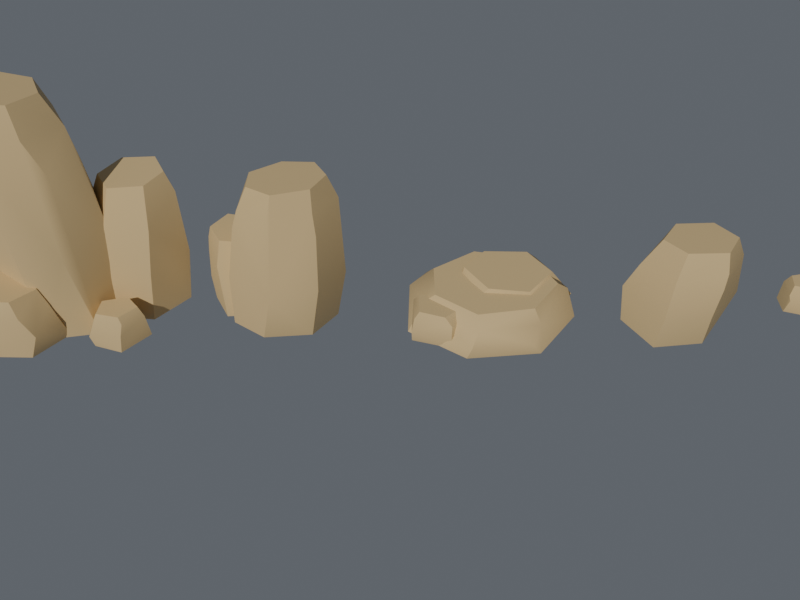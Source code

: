 # Source: rocas_entorno.blend  (saved by Blender 5.2.45; exported with 4.5.12 LTS)
import bpy
from mathutils import Matrix  # noqa: F401  (used for matrix-valued properties, if any)

bpy.ops.wm.read_factory_settings(use_empty=True)
scene = bpy.context.scene
scene.name = 'Scene'

# ---- collections
col_collection = bpy.data.collections.new('Collection'); scene.collection.children.link(col_collection)

# ---- materials (node trees are filled in below, after node groups)
mat_m_camino_rocas = bpy.data.materials.new('M_Camino_Rocas')

# ---- node groups
ng_smooth_by_angle = bpy.data.node_groups.new('Smooth by Angle', 'GeometryNodeTree')
_s = ng_smooth_by_angle.interface.new_socket(name='Mesh', in_out='OUTPUT', socket_type='NodeSocketGeometry')
_s = ng_smooth_by_angle.interface.new_socket(name='Mesh', in_out='INPUT', socket_type='NodeSocketGeometry')
_s = ng_smooth_by_angle.interface.new_socket(name='Angle', in_out='INPUT', socket_type='NodeSocketFloat')
_s.subtype = 'ANGLE'
_s.default_value = 0.5236
_s.min_value = 0.0
_s.max_value = 3.142
_s.description = 'Maximum face angle for smooth edges'
_s = ng_smooth_by_angle.interface.new_socket(name='Ignore Sharpness', in_out='INPUT', socket_type='NodeSocketBool')
_s.force_non_field = True
ng_smooth_by_angle.is_modifier = True
_N = ng_smooth_by_angle.nodes; _L = ng_smooth_by_angle.links
n0 = _N.new('GeometryNodeSetShadeSmooth'); n0.name = 'Set Shade Smooth'; n0.location = (120, -80)
n0.domain = 'EDGE'
n1 = _N.new('GeometryNodeSetShadeSmooth'); n1.name = 'Set Shade Smooth.001'; n1.location = (300, -80)
n2 = _N.new('NodeGroupOutput'); n2.name = 'Group Output'; n2.location = (480, -80)
n3 = _N.new('GeometryNodeInputMeshEdgeAngle'); n3.name = 'Edge Angle'; n3.location = (-440, -240)
n4 = _N.new('NodeGroupInput'); n4.name = 'Group Input'; n4.location = (-80, -80)
n5 = _N.new('GeometryNodeInputEdgeSmooth'); n5.name = 'Is Edge Smooth'; n5.location = (-260, -120)
n6 = _N.new('GeometryNodeInputShadeSmooth'); n6.name = 'Is Shade Smooth'; n6.location = (-440, -397)
n7 = _N.new('FunctionNodeCompare'); n7.name = 'Compare'; n7.location = (-260, -260)
n7.operation = 'LESS_EQUAL'
n8 = _N.new('FunctionNodeBooleanMath'); n8.name = 'Boolean Math.001'; n8.location = (-80, -260)
n9 = _N.new('NodeGroupInput'); n9.name = 'Group Input.001'; n9.location = (-440, -329)
n10 = _N.new('NodeGroupInput'); n10.name = 'Group Input.002'; n10.location = (-259, -189)
n11 = _N.new('FunctionNodeBooleanMath'); n11.name = 'Boolean Math'; n11.location = (-80, -149)
n11.operation = 'OR'
n12 = _N.new('FunctionNodeBooleanMath'); n12.name = 'Boolean Math.002'; n12.location = (-260, -380)
n12.operation = 'OR'
n13 = _N.new('NodeGroupInput'); n13.name = 'Group Input.003'; n13.location = (-440, -460)
_L.new(n3.outputs[0], n7.inputs[0])
_L.new(n1.outputs[0], n2.inputs[0])
_L.new(n9.outputs[1], n7.inputs[1])
_L.new(n7.outputs[0], n8.inputs[0])
_L.new(n4.outputs[0], n0.inputs[0])
_L.new(n0.outputs[0], n1.inputs[0])
_L.new(n8.outputs[0], n0.inputs[2])
_L.new(n10.outputs[2], n11.inputs[1])
_L.new(n5.outputs[0], n11.inputs[0])
_L.new(n11.outputs[0], n0.inputs[1])
_L.new(n13.outputs[2], n12.inputs[1])
_L.new(n6.outputs[0], n12.inputs[0])
_L.new(n12.outputs[0], n8.inputs[1])
n2.is_active_output = True

# ---- material node trees
mat_m_camino_rocas.use_nodes = True; mat_m_camino_rocas.node_tree.nodes.clear()
_N = mat_m_camino_rocas.node_tree.nodes; _L = mat_m_camino_rocas.node_tree.links
n0 = _N.new('ShaderNodeOutputMaterial'); n0.name = 'Material'; n0.location = (300, 0)
n1 = _N.new('ShaderNodeBsdfPrincipled'); n1.name = 'BSDF Principista'; n1.location = (0, 0)
n1.inputs[0].default_value = (0.68, 0.52, 0.28, 1.0)
n1.inputs[2].default_value = 0.85
n1.inputs[10].default_value = 0.005
_L.new(n1.outputs[0], n0.inputs[0])
n0.is_active_output = True

# ---- world
world_w_001 = bpy.data.worlds.new('W.001'); scene.world = world_w_001
world_w_001.use_nodes = True; world_w_001.node_tree.nodes.clear()
_N = world_w_001.node_tree.nodes; _L = world_w_001.node_tree.links
n0 = _N.new('ShaderNodeBackground'); n0.name = 'Fondo'; n0.location = (-200, 100)
n0.inputs[0].default_value = (0.2, 0.22, 0.25, 1.0)
n0.inputs[1].default_value = 0.6
n1 = _N.new('ShaderNodeOutputWorld'); n1.name = 'Entorno'; n1.location = (200, 100)
_L.new(n0.outputs[0], n1.inputs[0])
n1.is_active_output = True

# ---- cameras
cam_camera_004 = bpy.data.cameras.new('Camera.004')
cam_camera_004.lens = 42.0

# ---- lights
light_sun_014 = bpy.data.lights.new('Sun.014', 'SUN')
light_sun_014.color = (1.0, 0.94, 0.82)
light_sun_014.energy = 2.4

# ---- meshes
me_roca_formacion_grande_003 = bpy.data.meshes.new('roca_formacion_grande.003')
me_roca_formacion_grande_003.from_pydata([(0.4882, 0.009792, -0.1), (0.2794, 0.3996, -0.1), (-0.07624, 0.4352, -0.1), (-0.4509, 0.1972, -0.1), (-0.4592, -0.1431, -0.1), (-0.08045, -0.4516, -0.1), (0.3154, -0.3642, -0.1), (0.4721, -0.06744, 0.6479), (0.2502, 0.3782, 0.7096), (-0.1482, 0.4256, 0.6714), (-0.4906, 0.1526, 0.6818), (-0.4913, -0.2191, 0.6398), (-0.1497, -0.4454, 0.6535), (0.2063, -0.4443, 0.6973), (0.3812, -0.06958, 1.376), (0.1519, 0.3101, 1.387), (-0.2123, 0.3166, 1.348), (-0.5414, 0.1489, 1.396), (-0.5509, -0.2072, 1.395), (-0.1658, -0.4441, 1.394), (0.2338, -0.3618, 1.399), (0.336, -0.09946, 1.671), (0.1401, 0.2228, 1.666), (-0.2329, 0.2759, 1.694), (-0.5216, 0.1002, 1.725), (-0.4818, -0.2577, 1.744), (-0.2606, -0.4563, 1.734), (0.1193, -0.3846, 1.699), (0.1925, -0.06541, 1.914), (0.06549, 0.1719, 1.913), (-0.2279, 0.2123, 1.94), (-0.4599, 0.04943, 1.973), (-0.4724, -0.206, 1.99), (-0.2134, -0.3803, 1.977), (0.05758, -0.321, 1.946), (0.9578, 0.1324, -0.1), (0.736, 0.4644, -0.1), (0.3375, 0.4308, -0.1), (0.1404, 0.1575, -0.1), (0.3744, -0.15, -0.1), (0.7137, -0.1734, -0.1), (0.9941, 0.1976, 0.3561), (0.8121, 0.4503, 0.3657), (0.3531, 0.4645, 0.3234), (0.1555, 0.1954, 0.3758), (0.3709, -0.1523, 0.3294), (0.7532, -0.1545, 0.3506), (0.9625, 0.1995, 0.7873), (0.7646, 0.4779, 0.7909), (0.4264, 0.486, 0.775), (0.2321, 0.2034, 0.7889), (0.4344, -0.1034, 0.7657), (0.7904, -0.1012, 0.7443), (0.9686, 0.1778, 0.9509), (0.7873, 0.4591, 0.9531), (0.4371, 0.4405, 0.9308), (0.3011, 0.1946, 0.9116), (0.4345, -0.02783, 0.9104), (0.7598, -0.04634, 0.9292), (0.8971, 0.199, 1.119), (0.7771, 0.4156, 1.121), (0.503, 0.4193, 1.102), (0.3613, 0.2029, 1.08), (0.496, -0.003559, 1.08), (0.7805, 0.01076, 1.1), (0.0745, -0.3841, -0.1), (-0.1271, -0.1748, -0.1), (-0.4534, -0.17, -0.1), (-0.6651, -0.4459, -0.1), (-0.4786, -0.6795, -0.1), (-0.1445, -0.6736, -0.1), (0.06909, -0.4695, 0.1018), (-0.1295, -0.167, 0.1319), (-0.5002, -0.1888, 0.09853), (-0.6967, -0.445, 0.107), (-0.4955, -0.6763, 0.1479), (-0.06138, -0.6844, 0.1257), (0.007659, -0.4674, 0.2912), (-0.1481, -0.2145, 0.2718), (-0.5034, -0.2466, 0.2951), (-0.6618, -0.4874, 0.3123), (-0.4578, -0.6972, 0.3018), (-0.1523, -0.6901, 0.311), (-0.02808, -0.4843, 0.3396), (-0.1745, -0.243, 0.3341), (-0.4797, -0.2578, 0.3466), (-0.6266, -0.4582, 0.3632), (-0.4794, -0.6719, 0.3682), (-0.1677, -0.6735, 0.3554), (-0.05335, -0.465, 0.4372), (-0.2122, -0.2626, 0.4332), (-0.453, -0.2667, 0.4448), (-0.6, -0.457, 0.4618), (-0.4534, -0.6655, 0.4668), (-0.1993, -0.6566, 0.4549), (0.7363, -0.3569, -0.1), (0.5659, -0.1863, -0.1), (0.2957, -0.2817, -0.1), (0.3138, -0.5165, -0.1), (0.5467, -0.5865, -0.1), (0.73, -0.3822, 0.03131), (0.556, -0.192, 0.02451), (0.3151, -0.2537, -0.01038), (0.2853, -0.5197, 0.001782), (0.566, -0.5768, 0.06092), (0.7282, -0.406, 0.1405), (0.5529, -0.2155, 0.1552), (0.3221, -0.3059, 0.1028), (0.3328, -0.49, 0.1379), (0.5444, -0.5561, 0.1492), (0.6937, -0.4063, 0.1637), (0.5607, -0.2363, 0.1532), (0.3391, -0.3034, 0.147), (0.3491, -0.5098, 0.1535), (0.5864, -0.5517, 0.1635), (0.6851, -0.3996, 0.2275), (0.5746, -0.2712, 0.2181), (0.3725, -0.3194, 0.211), (0.3713, -0.4876, 0.217), (0.564, -0.5359, 0.2271)], [], [(7, 6, 0), (6, 5, 4), (6, 4, 3), (6, 3, 2), (6, 2, 1), (6, 1, 0), (1, 8, 0), (8, 7, 0), (8, 14, 7), (14, 21, 7), (21, 20, 7), (20, 6, 7), (20, 13, 6), (13, 5, 6), (2, 9, 1), (9, 8, 1), (9, 15, 8), (15, 14, 8), (15, 21, 14), (27, 20, 21), (15, 22, 21), (22, 29, 21), (29, 28, 21), (28, 34, 21), (34, 27, 21), (27, 13, 20), (27, 26, 13), (26, 5, 13), (11, 4, 5), (26, 11, 5), (3, 9, 2), (3, 17, 9), (17, 23, 9), (23, 15, 9), (23, 30, 15), (30, 29, 15), (29, 22, 15), (34, 33, 27), (33, 26, 27), (30, 31, 29), (31, 34, 29), (34, 28, 29), (31, 33, 34), (33, 32, 26), (32, 25, 26), (25, 18, 26), (18, 11, 26), (18, 4, 11), (18, 3, 4), (18, 17, 3), (18, 24, 17), (24, 23, 17), (24, 30, 23), (24, 31, 30), (31, 32, 33), (24, 32, 31), (24, 18, 32), (18, 25, 32), (52, 35, 41), (35, 36, 41), (36, 42, 41), (42, 54, 41), (54, 53, 41), (53, 52, 41), (51, 46, 52), (46, 35, 52), (53, 64, 52), (64, 58, 52), (58, 51, 52), (40, 39, 38), (40, 38, 37), (40, 37, 36), (40, 36, 35), (46, 40, 35), (43, 49, 36), (49, 48, 36), (48, 42, 36), (37, 43, 36), (48, 54, 42), (48, 49, 54), (49, 61, 54), (61, 60, 54), (60, 53, 54), (60, 59, 53), (59, 64, 53), (45, 46, 51), (58, 63, 51), (63, 57, 51), (57, 50, 51), (50, 45, 51), (45, 40, 46), (59, 63, 64), (63, 58, 64), (45, 39, 40), (37, 44, 43), (44, 49, 43), (44, 50, 49), (50, 55, 49), (55, 61, 49), (38, 44, 37), (59, 60, 61), (55, 62, 61), (62, 63, 61), (63, 59, 61), (38, 39, 45), (50, 44, 45), (44, 38, 45), (62, 57, 63), (62, 50, 57), (62, 55, 50), (74, 73, 68), (73, 67, 68), (67, 66, 65), (67, 65, 70), (67, 70, 69), (67, 69, 68), (69, 74, 68), (69, 75, 74), (75, 80, 74), (80, 92, 74), (92, 79, 74), (79, 73, 74), (79, 91, 73), (91, 72, 73), (72, 67, 73), (72, 66, 67), (81, 75, 69), (70, 76, 69), (76, 81, 69), (81, 87, 75), (87, 80, 75), (87, 93, 80), (93, 92, 80), (93, 91, 92), (91, 79, 92), (93, 94, 91), (94, 90, 91), (90, 72, 91), (77, 71, 72), (71, 65, 72), (65, 66, 72), (90, 78, 72), (78, 77, 72), (93, 87, 81), (76, 82, 81), (82, 93, 81), (65, 76, 70), (65, 71, 76), (71, 77, 76), (77, 89, 76), (89, 82, 76), (82, 94, 93), (82, 89, 94), (89, 90, 94), (89, 78, 90), (78, 89, 77), (101, 95, 96), (95, 99, 98), (95, 98, 97), (95, 97, 96), (97, 102, 96), (102, 101, 96), (102, 106, 101), (106, 95, 101), (106, 105, 95), (105, 99, 95), (98, 103, 97), (103, 107, 97), (107, 102, 97), (107, 112, 102), (112, 106, 102), (112, 117, 106), (117, 116, 106), (116, 115, 106), (115, 105, 106), (115, 114, 105), (114, 104, 105), (104, 99, 105), (104, 103, 99), (103, 98, 99), (113, 108, 103), (108, 107, 103), (104, 113, 103), (108, 112, 107), (108, 118, 112), (118, 117, 112), (118, 119, 117), (119, 115, 117), (115, 116, 117), (119, 114, 115), (119, 109, 114), (109, 104, 114), (109, 113, 104), (109, 119, 113), (119, 118, 113), (118, 108, 113)])
me_roca_formacion_grande_003.polygons.foreach_set('use_smooth', [True] * 196)
me_roca_formacion_grande_003.materials.append(mat_m_camino_rocas)
me_roca_formacion_grande_003.update()
me_roca_mediana_estratificada_003 = bpy.data.meshes.new('roca_mediana_estratificada.003')
me_roca_mediana_estratificada_003.from_pydata([(0.4416, -0.03737, -0.1), (0.3206, 0.3109, -0.1), (-0.1041, 0.3868, -0.1), (-0.4398, 0.1312, -0.1), (-0.4093, -0.1806, -0.1), (-0.1379, -0.3591, -0.1), (0.2552, -0.3092, -0.1), (0.5252, -0.06128, 0.3754), (0.2957, 0.3128, 0.4056), (-0.08032, 0.3974, 0.4276), (-0.3418, 0.1817, 0.4158), (-0.3905, -0.2266, 0.4059), (-0.03914, -0.4605, 0.3741), (0.337, -0.3751, 0.4135), (0.4893, -0.06281, 0.8838), (0.3269, 0.2346, 0.8883), (-0.0225, 0.3131, 0.8735), (-0.272, 0.163, 0.8727), (-0.3161, -0.2067, 0.8857), (-0.01576, -0.377, 0.8716), (0.3402, -0.319, 0.8893), (0.4944, -0.05911, 1.086), (0.3578, 0.1792, 1.067), (0.01122, 0.2707, 1.042), (-0.2163, 0.1314, 1.032), (-0.2656, -0.2145, 1.047), (-0.0142, -0.3535, 1.069), (0.3204, -0.2974, 1.089), (0.4102, -0.05105, 1.275), (0.2956, 0.1634, 1.253), (0.03599, 0.1994, 1.23), (-0.1946, 0.04903, 1.221), (-0.1832, -0.1775, 1.234), (0.02247, -0.324, 1.259), (0.3115, -0.2605, 1.278), (0.008606, 0.1574, -0.1), (-0.134, 0.3935, -0.1), (-0.4861, 0.3622, -0.1), (-0.6209, 0.1381, -0.1), (-0.4834, -0.1073, -0.1), (-0.1425, -0.07213, -0.1), (-0.000843, 0.1509, 0.1289), (-0.1658, 0.3886, 0.1949), (-0.4716, 0.4306, 0.1955), (-0.6369, 0.1319, 0.1401), (-0.4585, -0.08993, 0.1437), (-0.1649, -0.1021, 0.1507), (-0.08838, 0.1768, 0.4259), (-0.2534, 0.3941, 0.3774), (-0.485, 0.3956, 0.4084), (-0.6341, 0.1772, 0.3949), (-0.5268, -0.04838, 0.3749), (-0.1788, -0.03155, 0.4328), (-0.09181, 0.1577, 0.4723), (-0.254, 0.3984, 0.4905), (-0.4993, 0.3941, 0.5038), (-0.6264, 0.1926, 0.5037), (-0.5129, -0.004195, 0.4882), (-0.2442, -0.02893, 0.4721), (-0.1628, 0.1824, 0.5851), (-0.2714, 0.3451, 0.6013), (-0.4851, 0.3661, 0.6157), (-0.5967, 0.1801, 0.615), (-0.493, 0.01022, 0.5984), (-0.272, 0.006063, 0.5839)], [], [(13, 0, 7), (0, 1, 7), (1, 22, 7), (22, 21, 7), (21, 13, 7), (12, 6, 13), (6, 0, 13), (21, 20, 13), (20, 12, 13), (6, 5, 4), (6, 4, 3), (6, 3, 2), (6, 2, 1), (6, 1, 0), (2, 9, 1), (9, 8, 1), (8, 22, 1), (8, 15, 22), (15, 29, 22), (29, 21, 22), (29, 28, 21), (28, 34, 21), (34, 27, 21), (27, 20, 21), (11, 4, 12), (4, 5, 12), (5, 6, 12), (20, 27, 12), (27, 33, 12), (33, 26, 12), (26, 25, 12), (25, 18, 12), (18, 11, 12), (3, 9, 2), (3, 10, 9), (10, 17, 9), (17, 16, 9), (16, 15, 9), (15, 8, 9), (23, 29, 15), (16, 23, 15), (30, 31, 29), (31, 28, 29), (23, 30, 29), (31, 33, 28), (33, 34, 28), (33, 27, 34), (18, 3, 11), (3, 4, 11), (31, 32, 33), (32, 25, 33), (25, 26, 33), (31, 18, 25), (32, 31, 25), (31, 17, 18), (17, 3, 18), (17, 10, 3), (31, 24, 17), (24, 23, 17), (23, 16, 17), (24, 30, 23), (24, 31, 30), (36, 41, 35), (41, 46, 35), (46, 40, 35), (40, 39, 38), (40, 38, 37), (40, 37, 36), (40, 36, 35), (37, 43, 36), (43, 54, 36), (54, 42, 36), (42, 41, 36), (42, 47, 41), (47, 53, 41), (53, 52, 41), (52, 46, 41), (51, 45, 46), (45, 39, 46), (39, 40, 46), (52, 58, 46), (58, 51, 46), (38, 43, 37), (38, 50, 43), (50, 56, 43), (56, 55, 43), (55, 54, 43), (55, 61, 54), (61, 60, 54), (60, 53, 54), (53, 47, 54), (47, 42, 54), (60, 59, 53), (59, 52, 53), (59, 64, 52), (64, 58, 52), (50, 44, 51), (44, 39, 51), (39, 45, 51), (58, 63, 51), (63, 62, 51), (62, 56, 51), (56, 50, 51), (44, 38, 39), (64, 63, 58), (44, 50, 38), (62, 61, 56), (61, 55, 56), (62, 60, 61), (62, 64, 60), (64, 59, 60), (62, 63, 64)])
me_roca_mediana_estratificada_003.polygons.foreach_set('use_smooth', [True] * 112)
me_roca_mediana_estratificada_003.materials.append(mat_m_camino_rocas)
me_roca_mediana_estratificada_003.update()
me_roca_baja_apilada_003 = bpy.data.meshes.new('roca_baja_apilada.003')
me_roca_baja_apilada_003.from_pydata([(0.7205, -0.01335, -0.08), (0.4065, 0.441, -0.08), (-0.1226, 0.5146, -0.08), (-0.5896, 0.1804, -0.08), (-0.6638, -0.2618, -0.08), (-0.1862, -0.568, -0.08), (0.4055, -0.4839, -0.08), (0.6561, 0.08852, 0.03821), (0.3803, 0.4436, 0.077), (-0.2029, 0.5877, 0.01464), (-0.6645, 0.1654, 0.06648), (-0.5798, -0.1941, 0.008564), (-0.1503, -0.5828, 0.03232), (0.337, -0.4891, 0.01024), (0.6467, 0.06888, 0.1547), (0.4465, 0.3729, 0.1291), (-0.142, 0.5305, 0.1432), (-0.5165, 0.241, 0.1563), (-0.5356, -0.1787, 0.1771), (-0.1007, -0.5063, 0.1561), (0.3957, -0.389, 0.1398), (0.5705, -0.01261, 0.1742), (0.379, 0.3646, 0.1767), (-0.08473, 0.4777, 0.1737), (-0.52, 0.177, 0.1668), (-0.443, -0.203, 0.1628), (-0.07133, -0.4603, 0.1639), (0.3847, -0.3342, 0.1688), (0.5523, 0.01195, 0.2449), (0.3644, 0.3438, 0.247), (-0.124, 0.4249, 0.2434), (-0.4664, 0.1813, 0.2373), (-0.4502, -0.1604, 0.2333), (-0.1103, -0.3955, 0.2339), (0.3425, -0.3081, 0.2392), (0.6607, 0.165, -0.08), (0.4074, 0.4333, -0.08), (-0.04989, 0.4905, -0.08), (-0.3447, 0.1342, -0.08), (-0.02302, -0.2139, -0.08), (0.4013, -0.2559, -0.08), (0.6938, 0.1342, 0.04318), (0.3588, 0.5153, 0.07927), (-0.0666, 0.5038, 0.02007), (-0.2895, 0.09631, 0.0323), (-0.1258, -0.208, 0.08153), (0.357, -0.2107, 0.05086), (0.5899, 0.1742, 0.1518), (0.402, 0.4461, 0.1838), (-0.1055, 0.4144, 0.1535), (-0.2481, 0.1243, 0.1743), (-0.09676, -0.1453, 0.1975), (0.3455, -0.191, 0.1511), (0.5644, 0.1458, 0.1926), (0.3596, 0.4157, 0.2005), (-0.03812, 0.4299, 0.2079), (-0.2416, 0.1147, 0.2071), (-0.03555, -0.1464, 0.1993), (0.3564, -0.1568, 0.1919), (0.5133, 0.146, 0.2626), (0.3213, 0.3997, 0.271), (-0.04242, 0.384, 0.2783), (-0.2126, 0.1559, 0.2778), (-0.02093, -0.1094, 0.2692), (0.3114, -0.1297, 0.2622), (-0.09568, -0.2453, -0.08), (-0.3407, 0.004065, -0.08), (-0.6225, -0.08222, -0.08), (-0.6286, -0.3667, -0.08), (-0.3074, -0.4517, -0.08), (-0.1293, -0.2547, 0.06033), (-0.3433, 0.001734, 0.0615), (-0.6168, -0.07824, 0.03352), (-0.6308, -0.3982, 0.04259), (-0.3113, -0.4767, 0.06564), (-0.1424, -0.2212, 0.1442), (-0.3479, -0.01846, 0.09926), (-0.6241, -0.119, 0.1456), (-0.6106, -0.3618, 0.1441), (-0.3091, -0.4463, 0.1399), (-0.1952, -0.2382, 0.1334), (-0.3197, -0.05067, 0.1318), (-0.5899, -0.1081, 0.1391), (-0.615, -0.335, 0.1453), (-0.3639, -0.4356, 0.1421), (-0.2136, -0.2498, 0.1953), (-0.3514, -0.08601, 0.1936), (-0.578, -0.1317, 0.2009), (-0.5716, -0.3482, 0.207), (-0.368, -0.406, 0.2035)], [], [(16, 8, 9), (8, 1, 9), (1, 2, 9), (2, 3, 9), (3, 10, 9), (10, 17, 9), (17, 16, 9), (17, 30, 16), (30, 29, 16), (29, 8, 16), (29, 15, 8), (15, 1, 8), (15, 7, 1), (7, 0, 1), (0, 6, 5), (0, 5, 4), (0, 4, 3), (0, 3, 2), (0, 2, 1), (4, 10, 3), (4, 18, 10), (18, 31, 10), (31, 17, 10), (31, 30, 17), (31, 33, 30), (33, 34, 30), (34, 28, 30), (28, 29, 30), (28, 14, 29), (14, 15, 29), (14, 7, 15), (14, 0, 7), (14, 20, 0), (20, 6, 0), (5, 12, 4), (12, 18, 4), (12, 19, 18), (19, 33, 18), (33, 32, 18), (32, 31, 18), (32, 33, 31), (19, 34, 33), (20, 28, 34), (19, 20, 34), (20, 14, 28), (13, 6, 20), (19, 13, 20), (13, 12, 6), (12, 5, 6), (13, 19, 12), (60, 48, 42), (48, 41, 42), (41, 35, 42), (35, 36, 42), (36, 37, 42), (37, 43, 42), (43, 55, 42), (55, 60, 42), (55, 61, 60), (61, 64, 60), (64, 59, 60), (59, 48, 60), (59, 47, 48), (47, 41, 48), (47, 59, 41), (59, 58, 41), (58, 40, 41), (40, 35, 41), (40, 39, 38), (40, 38, 37), (40, 37, 36), (40, 36, 35), (38, 43, 37), (38, 49, 43), (49, 55, 43), (49, 61, 55), (49, 62, 61), (62, 64, 61), (52, 58, 64), (58, 59, 64), (62, 63, 64), (63, 45, 64), (45, 52, 64), (52, 40, 58), (52, 45, 40), (45, 39, 40), (45, 56, 38), (56, 62, 38), (62, 49, 38), (39, 45, 38), (51, 63, 62), (56, 51, 62), (51, 45, 63), (51, 56, 45), (71, 65, 66), (65, 69, 68), (65, 68, 67), (65, 67, 66), (67, 72, 66), (72, 71, 66), (76, 81, 71), (81, 75, 71), (75, 65, 71), (72, 77, 71), (77, 87, 71), (87, 76, 71), (75, 70, 65), (70, 74, 65), (74, 69, 65), (68, 73, 67), (73, 77, 67), (77, 72, 67), (87, 86, 76), (86, 81, 76), (86, 75, 81), (85, 79, 75), (79, 70, 75), (86, 85, 75), (73, 83, 77), (83, 88, 77), (88, 87, 77), (88, 85, 87), (85, 86, 87), (79, 74, 70), (79, 84, 74), (84, 73, 74), (73, 69, 74), (73, 68, 69), (84, 88, 73), (88, 78, 73), (78, 83, 73), (88, 89, 85), (89, 79, 85), (89, 84, 79), (78, 88, 83), (84, 89, 88)])
me_roca_baja_apilada_003.polygons.foreach_set('use_smooth', [True] * 136)
me_roca_baja_apilada_003.materials.append(mat_m_camino_rocas)
me_roca_baja_apilada_003.update()
me_roca_mediana_angular_003 = bpy.data.meshes.new('roca_mediana_angular.003')
me_roca_mediana_angular_003.from_pydata([(0.4139, -0.0002247, -0.1), (0.1946, 0.3343, -0.1), (-0.2328, 0.3243, -0.1), (-0.3934, -0.0168, -0.1), (-0.1779, -0.3539, -0.1), (0.2265, -0.2894, -0.1), (0.5024, -0.001004, 0.2182), (0.2173, 0.3255, 0.2129), (-0.1677, 0.3111, 0.2255), (-0.4239, 0.008347, 0.242), (-0.1504, -0.3899, 0.2142), (0.2163, -0.3696, 0.2357), (0.4646, -0.009018, 0.5261), (0.2495, 0.2403, 0.529), (-0.08369, 0.2963, 0.5143), (-0.3346, -0.04787, 0.5066), (-0.1153, -0.3491, 0.556), (0.2529, -0.3637, 0.5145), (0.4399, -0.07949, 0.6478), (0.2515, 0.2364, 0.6193), (-0.101, 0.1969, 0.5957), (-0.2383, -0.02191, 0.5953), (-0.05924, -0.3254, 0.6242), (0.2688, -0.3337, 0.6471), (0.3718, -0.07412, 0.8058), (0.2336, 0.1581, 0.7779), (-0.05787, 0.1667, 0.754), (-0.1945, -0.05252, 0.7546), (-0.04905, -0.2637, 0.7787), (0.2542, -0.2796, 0.8062)], [], [(9, 2, 3), (2, 1, 0), (2, 0, 5), (2, 5, 4), (2, 4, 3), (4, 9, 3), (4, 10, 9), (10, 16, 9), (16, 15, 9), (15, 14, 9), (14, 8, 9), (8, 2, 9), (8, 7, 2), (7, 1, 2), (5, 11, 4), (11, 10, 4), (11, 17, 10), (17, 16, 10), (28, 15, 16), (17, 23, 16), (23, 29, 16), (29, 28, 16), (27, 26, 15), (26, 14, 15), (28, 27, 15), (26, 25, 14), (25, 19, 14), (19, 7, 14), (7, 8, 14), (19, 6, 7), (6, 1, 7), (6, 0, 1), (0, 6, 5), (6, 11, 5), (6, 17, 11), (6, 18, 17), (18, 23, 17), (29, 24, 28), (24, 27, 28), (18, 29, 23), (18, 24, 29), (24, 26, 27), (24, 25, 26), (24, 12, 25), (12, 19, 25), (12, 6, 19), (12, 18, 6), (12, 24, 18)])
me_roca_mediana_angular_003.polygons.foreach_set('use_smooth', [True] * 48)
me_roca_mediana_angular_003.materials.append(mat_m_camino_rocas)
me_roca_mediana_angular_003.update()
me_rocas_cluster_pequenas_003 = bpy.data.meshes.new('rocas_cluster_pequenas.003')
me_rocas_cluster_pequenas_003.from_pydata([(-0.08522, 0.1851, -0.06), (-0.2362, 0.3312, -0.06), (-0.4346, 0.2749, -0.06), (-0.4309, 0.09613, -0.06), (-0.2143, 0.03246, -0.06), (-0.08773, 0.1893, 0.03032), (-0.2176, 0.3188, 0.008261), (-0.4272, 0.273, 0.0108), (-0.4128, 0.067, 0.07357), (-0.1966, 0.02398, 0.01247), (-0.09708, 0.1964, 0.1553), (-0.2284, 0.3157, 0.1021), (-0.4186, 0.2777, 0.1202), (-0.4215, 0.09168, 0.1132), (-0.2101, 0.04025, 0.1124), (-0.133, 0.192, 0.1428), (-0.2325, 0.3116, 0.1428), (-0.4138, 0.2503, 0.1428), (-0.4084, 0.1052, 0.1428), (-0.2335, 0.04481, 0.1428), (-0.1433, 0.187, 0.2), (-0.2359, 0.2892, 0.2), (-0.3805, 0.2517, 0.2), (-0.3953, 0.1155, 0.2), (-0.2396, 0.06905, 0.2), (0.3601, 0.1402, -0.06), (0.2571, 0.2579, -0.06), (0.08169, 0.2003, -0.06), (0.1046, 0.06674, -0.06), (0.2613, 0.02455, -0.06), (0.3784, 0.1333, 0.04596), (0.2652, 0.2555, -0.01845), (0.1014, 0.2146, 0.04773), (0.1001, 0.06546, -0.01395), (0.2594, 0.004742, -0.01042), (0.3643, 0.1264, 0.08591), (0.2689, 0.256, 0.06906), (0.1057, 0.2026, 0.1103), (0.106, 0.08644, 0.0643), (0.2689, 0.0245, 0.07538), (0.3446, 0.1422, 0.096), (0.2626, 0.2386, 0.096), (0.1258, 0.2092, 0.096), (0.1212, 0.0701, 0.096), (0.268, 0.03878, 0.096), (0.3247, 0.1432, 0.14), (0.2513, 0.2313, 0.14), (0.1335, 0.1938, 0.14), (0.1304, 0.08697, 0.14), (0.2561, 0.05319, 0.14), (0.08452, -0.2104, -0.06), (-0.01547, -0.08156, -0.06), (-0.2299, -0.1327, -0.06), (-0.2295, -0.2746, -0.06), (-0.02832, -0.3429, -0.06), (0.09634, -0.1796, 0.02863), (-0.03149, -0.05397, 0.002108), (-0.2306, -0.1153, -0.02079), (-0.2201, -0.2869, -0.01392), (-0.02577, -0.3458, -0.02634), (0.08057, -0.2151, 0.06832), (-0.02532, -0.07472, 0.08402), (-0.1964, -0.1274, 0.06744), (-0.2058, -0.2827, 0.08591), (-0.01978, -0.3099, 0.09523), (0.06887, -0.2004, 0.0804), (-0.03818, -0.09324, 0.0804), (-0.1923, -0.1361, 0.0804), (-0.194, -0.2635, 0.0804), (-0.02221, -0.3055, 0.0804), (0.04482, -0.2025, 0.12), (-0.04399, -0.1067, 0.12), (-0.1807, -0.1455, 0.12), (-0.1829, -0.2561, 0.12), (-0.04671, -0.2959, 0.12), (0.4017, -0.161, -0.06), (0.3082, -0.06092, -0.06), (0.1751, -0.09933, -0.06), (0.1909, -0.2315, -0.06), (0.3094, -0.2724, -0.06), (0.4027, -0.1629, 0.02694), (0.3172, -0.04949, 0.01407), (0.1877, -0.08829, -0.03), (0.1831, -0.2304, -0.03894), (0.3122, -0.2727, -0.0392), (0.3909, -0.1658, 0.05016), (0.3211, -0.06445, 0.03754), (0.1887, -0.105, 0.06932), (0.1948, -0.2278, 0.03775), (0.324, -0.2505, 0.04989), (0.3767, -0.161, 0.0464), (0.3187, -0.07179, 0.0464), (0.1994, -0.1034, 0.0464), (0.2054, -0.2232, 0.0464), (0.3044, -0.2543, 0.0464), (0.3622, -0.1588, 0.08), (0.3016, -0.08457, 0.08), (0.212, -0.1134, 0.08), (0.2086, -0.204, 0.08), (0.3007, -0.2318, 0.08)], [], [(2, 12, 1), (12, 16, 1), (16, 11, 1), (11, 6, 1), (6, 0, 1), (0, 4, 3), (0, 3, 2), (0, 2, 1), (3, 13, 2), (13, 12, 2), (13, 17, 12), (17, 22, 12), (22, 21, 12), (21, 16, 12), (10, 11, 16), (21, 10, 16), (10, 6, 11), (10, 5, 6), (5, 0, 6), (5, 9, 0), (9, 4, 0), (8, 13, 3), (4, 8, 3), (8, 23, 13), (23, 17, 13), (23, 22, 17), (23, 24, 20), (23, 20, 21), (23, 21, 22), (20, 10, 21), (20, 24, 10), (24, 14, 10), (14, 9, 10), (9, 5, 10), (14, 19, 9), (19, 8, 9), (8, 4, 9), (24, 23, 8), (19, 24, 8), (19, 14, 24), (27, 32, 26), (32, 36, 26), (36, 31, 26), (31, 25, 26), (25, 29, 28), (25, 28, 27), (25, 27, 26), (33, 38, 27), (38, 37, 27), (37, 32, 27), (28, 33, 27), (37, 36, 32), (45, 30, 36), (30, 31, 36), (37, 46, 36), (46, 45, 36), (30, 25, 31), (30, 34, 25), (34, 29, 25), (34, 43, 33), (43, 38, 33), (28, 34, 33), (43, 48, 38), (48, 37, 38), (48, 47, 37), (47, 46, 37), (29, 34, 28), (35, 30, 45), (46, 47, 48), (46, 48, 49), (46, 49, 45), (49, 35, 45), (35, 39, 30), (39, 34, 30), (39, 43, 34), (39, 49, 43), (49, 48, 43), (49, 39, 35), (61, 55, 56), (55, 51, 56), (51, 52, 56), (52, 57, 56), (57, 62, 56), (62, 61, 56), (70, 55, 61), (62, 72, 61), (72, 71, 61), (71, 70, 61), (60, 50, 55), (50, 51, 55), (70, 60, 55), (50, 54, 53), (50, 53, 52), (50, 52, 51), (53, 57, 52), (53, 63, 57), (63, 72, 57), (72, 62, 57), (71, 72, 73), (71, 73, 74), (71, 74, 70), (74, 64, 70), (64, 60, 70), (63, 73, 72), (64, 59, 60), (59, 50, 60), (59, 54, 50), (58, 63, 53), (54, 58, 53), (58, 59, 63), (59, 64, 63), (64, 74, 63), (74, 73, 63), (58, 54, 59), (86, 80, 81), (80, 75, 81), (75, 76, 81), (76, 82, 81), (82, 87, 81), (87, 96, 81), (96, 86, 81), (95, 85, 86), (85, 80, 86), (96, 95, 86), (85, 89, 80), (89, 84, 80), (84, 75, 80), (84, 79, 75), (79, 78, 77), (79, 77, 76), (79, 76, 75), (77, 82, 76), (77, 87, 82), (77, 83, 87), (83, 88, 87), (88, 98, 87), (98, 97, 87), (97, 96, 87), (97, 98, 99), (97, 99, 95), (97, 95, 96), (89, 85, 95), (99, 89, 95), (99, 94, 89), (94, 84, 89), (94, 88, 84), (88, 83, 84), (83, 79, 84), (83, 78, 79), (78, 83, 77), (94, 99, 88), (99, 98, 88)])
me_rocas_cluster_pequenas_003.polygons.foreach_set('use_smooth', [True] * 152)
me_rocas_cluster_pequenas_003.materials.append(mat_m_camino_rocas)
me_rocas_cluster_pequenas_003.update()

# ---- objects
ob_camera = bpy.data.objects.new('Camera', cam_camera_004)
ob_sun = bpy.data.objects.new('Sun', light_sun_014)
ob_roca_formacion_grande = bpy.data.objects.new('roca_formacion_grande', me_roca_formacion_grande_003)
ob_roca_mediana_estratificada = bpy.data.objects.new('roca_mediana_estratificada', me_roca_mediana_estratificada_003)
ob_roca_baja_apilada = bpy.data.objects.new('roca_baja_apilada', me_roca_baja_apilada_003)
ob_roca_mediana_angular = bpy.data.objects.new('roca_mediana_angular', me_roca_mediana_angular_003)
ob_rocas_cluster_pequenas = bpy.data.objects.new('rocas_cluster_pequenas', me_rocas_cluster_pequenas_003)

# ---- transforms, parenting, visibility, modifiers, constraints
ob_camera.location = (0.2, -6.0, 5.0)
ob_camera.rotation_euler = (0.88, 0.0, 0.04)
ob_sun.location = (0.0, 0.0, 0.0)
ob_sun.rotation_euler = (0.85, 0.35, -0.6)
ob_roca_formacion_grande.location = (-2.8, 0.0, 0.0)
_m = ob_roca_formacion_grande.modifiers.new('Suavizar por ángulo', 'NODES')
_m.node_group = ng_smooth_by_angle
_m.use_pin_to_last = True
_m.show_group_selector = False
ob_roca_mediana_estratificada.location = (-1.0, 0.0, 0.0)
_m = ob_roca_mediana_estratificada.modifiers.new('Suavizar por ángulo', 'NODES')
_m.node_group = ng_smooth_by_angle
_m.use_pin_to_last = True
_m.show_group_selector = False
ob_roca_baja_apilada.location = (0.7, 0.0, 0.0)
_m = ob_roca_baja_apilada.modifiers.new('Suavizar por ángulo', 'NODES')
_m.node_group = ng_smooth_by_angle
_m.use_pin_to_last = True
_m.show_group_selector = False
ob_roca_mediana_angular.location = (2.2, 0.0, 0.0)
_m = ob_roca_mediana_angular.modifiers.new('Suavizar por ángulo', 'NODES')
_m.node_group = ng_smooth_by_angle
_m.use_pin_to_last = True
_m.show_group_selector = False
ob_rocas_cluster_pequenas.location = (3.6, 0.0, 0.0)
_m = ob_rocas_cluster_pequenas.modifiers.new('Suavizar por ángulo', 'NODES')
_m.node_group = ng_smooth_by_angle
_m.use_pin_to_last = True
_m.show_group_selector = False

# ---- collection membership
scene.collection.objects.link(ob_camera)
scene.collection.objects.link(ob_sun)
col_collection.objects.link(ob_roca_formacion_grande)
col_collection.objects.link(ob_roca_mediana_estratificada)
col_collection.objects.link(ob_roca_baja_apilada)
col_collection.objects.link(ob_roca_mediana_angular)
col_collection.objects.link(ob_rocas_cluster_pequenas)

# ---- scene / render settings (as saved in the file)
scene.camera = ob_camera
scene.frame_start = 1; scene.frame_end = 250; scene.frame_set(1)
scene.render.engine = 'BLENDER_EEVEE_NEXT'
scene.render.resolution_x = 960
scene.render.resolution_y = 720
scene.render.bake_bias = 0.0
scene.render.bake_samples = 0
scene.render.compositor_device = 'GPU'
scene.eevee.use_volume_custom_range = False
scene.eevee.fast_gi_thickness_near = 0.1
scene.eevee.fast_gi_thickness_far = 0.0
scene.eevee.ray_tracing_options.screen_trace_thickness = 0.1
bpy.context.view_layer.update()
